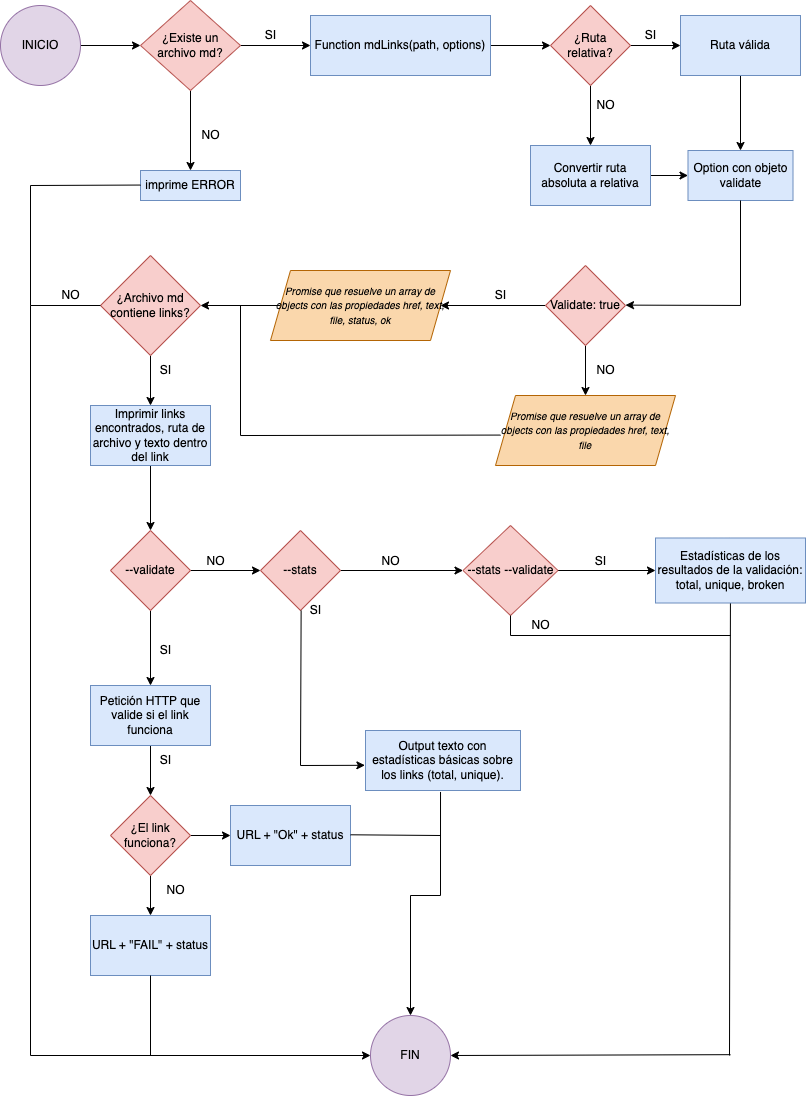

The diagram above was exported from draw.io. Its source (the exported page's mxGraphModel, read from the mxfile embedded in the PNG):
<mxGraphModel dx="1363" dy="2093" grid="1" gridSize="10" guides="1" tooltips="1" connect="1" arrows="1" fold="1" page="1" pageScale="1" pageWidth="827" pageHeight="1169" math="0" shadow="0">
  <root>
    <mxCell id="0" />
    <mxCell id="1" parent="0" />
    <mxCell id="pHkLahGGKAugVqY5p990-104" value="" style="edgeStyle=orthogonalEdgeStyle;rounded=0;orthogonalLoop=1;jettySize=auto;html=1;" edge="1" parent="1" source="pHkLahGGKAugVqY5p990-1" target="pHkLahGGKAugVqY5p990-103">
      <mxGeometry relative="1" as="geometry" />
    </mxCell>
    <mxCell id="pHkLahGGKAugVqY5p990-1" value="INICIO" style="ellipse;whiteSpace=wrap;html=1;aspect=fixed;fillColor=#e1d5e7;strokeColor=#9673a6;" vertex="1" parent="1">
      <mxGeometry x="10" y="-1140" width="80" height="80" as="geometry" />
    </mxCell>
    <mxCell id="pHkLahGGKAugVqY5p990-106" value="" style="edgeStyle=orthogonalEdgeStyle;rounded=0;orthogonalLoop=1;jettySize=auto;html=1;" edge="1" parent="1" source="pHkLahGGKAugVqY5p990-2" target="pHkLahGGKAugVqY5p990-3">
      <mxGeometry relative="1" as="geometry" />
    </mxCell>
    <mxCell id="pHkLahGGKAugVqY5p990-2" value="Function mdLinks(path, options)" style="rounded=0;whiteSpace=wrap;html=1;fillColor=#dae8fc;strokeColor=#6c8ebf;" vertex="1" parent="1">
      <mxGeometry x="320" y="-1130" width="180" height="60" as="geometry" />
    </mxCell>
    <mxCell id="pHkLahGGKAugVqY5p990-107" value="" style="edgeStyle=orthogonalEdgeStyle;rounded=0;orthogonalLoop=1;jettySize=auto;html=1;" edge="1" parent="1" source="pHkLahGGKAugVqY5p990-3" target="pHkLahGGKAugVqY5p990-9">
      <mxGeometry relative="1" as="geometry" />
    </mxCell>
    <mxCell id="pHkLahGGKAugVqY5p990-109" value="" style="edgeStyle=orthogonalEdgeStyle;rounded=0;orthogonalLoop=1;jettySize=auto;html=1;" edge="1" parent="1" source="pHkLahGGKAugVqY5p990-3" target="pHkLahGGKAugVqY5p990-35">
      <mxGeometry relative="1" as="geometry" />
    </mxCell>
    <mxCell id="pHkLahGGKAugVqY5p990-3" value="¿Ruta relativa?" style="rhombus;whiteSpace=wrap;html=1;fillColor=#f8cecc;strokeColor=#b85450;" vertex="1" parent="1">
      <mxGeometry x="560" y="-1140" width="80" height="80" as="geometry" />
    </mxCell>
    <mxCell id="pHkLahGGKAugVqY5p990-108" value="" style="edgeStyle=orthogonalEdgeStyle;rounded=0;orthogonalLoop=1;jettySize=auto;html=1;" edge="1" parent="1" source="pHkLahGGKAugVqY5p990-9" target="pHkLahGGKAugVqY5p990-18">
      <mxGeometry relative="1" as="geometry" />
    </mxCell>
    <mxCell id="pHkLahGGKAugVqY5p990-9" value="Ruta válida" style="whiteSpace=wrap;html=1;fillColor=#dae8fc;strokeColor=#6c8ebf;" vertex="1" parent="1">
      <mxGeometry x="690" y="-1130" width="120" height="60" as="geometry" />
    </mxCell>
    <mxCell id="pHkLahGGKAugVqY5p990-18" value="Option con objeto validate" style="rounded=0;whiteSpace=wrap;html=1;fillColor=#dae8fc;strokeColor=#6c8ebf;" vertex="1" parent="1">
      <mxGeometry x="697.5" y="-995" width="105" height="50" as="geometry" />
    </mxCell>
    <mxCell id="pHkLahGGKAugVqY5p990-102" value="" style="edgeStyle=orthogonalEdgeStyle;rounded=0;orthogonalLoop=1;jettySize=auto;html=1;" edge="1" parent="1" source="pHkLahGGKAugVqY5p990-22" target="pHkLahGGKAugVqY5p990-96">
      <mxGeometry relative="1" as="geometry" />
    </mxCell>
    <mxCell id="pHkLahGGKAugVqY5p990-113" value="" style="edgeStyle=orthogonalEdgeStyle;rounded=0;orthogonalLoop=1;jettySize=auto;html=1;" edge="1" parent="1" source="pHkLahGGKAugVqY5p990-22" target="pHkLahGGKAugVqY5p990-95">
      <mxGeometry relative="1" as="geometry" />
    </mxCell>
    <mxCell id="pHkLahGGKAugVqY5p990-22" value="Validate: true" style="rhombus;whiteSpace=wrap;html=1;fillColor=#f8cecc;strokeColor=#b85450;" vertex="1" parent="1">
      <mxGeometry x="555" y="-880" width="80" height="80" as="geometry" />
    </mxCell>
    <mxCell id="pHkLahGGKAugVqY5p990-32" value="NO" style="text;html=1;align=center;verticalAlign=middle;resizable=0;points=[];autosize=1;strokeColor=none;fillColor=none;" vertex="1" parent="1">
      <mxGeometry x="595" y="-790" width="40" height="30" as="geometry" />
    </mxCell>
    <mxCell id="pHkLahGGKAugVqY5p990-48" value="" style="edgeStyle=orthogonalEdgeStyle;rounded=0;orthogonalLoop=1;jettySize=auto;html=1;" edge="1" parent="1" source="pHkLahGGKAugVqY5p990-34" target="pHkLahGGKAugVqY5p990-47">
      <mxGeometry relative="1" as="geometry" />
    </mxCell>
    <mxCell id="pHkLahGGKAugVqY5p990-34" value="¿Archivo md contiene links?" style="rhombus;whiteSpace=wrap;html=1;fillColor=#f8cecc;strokeColor=#b85450;" vertex="1" parent="1">
      <mxGeometry x="110" y="-890" width="100" height="100" as="geometry" />
    </mxCell>
    <mxCell id="pHkLahGGKAugVqY5p990-110" value="" style="edgeStyle=orthogonalEdgeStyle;rounded=0;orthogonalLoop=1;jettySize=auto;html=1;" edge="1" parent="1" source="pHkLahGGKAugVqY5p990-35" target="pHkLahGGKAugVqY5p990-18">
      <mxGeometry relative="1" as="geometry" />
    </mxCell>
    <mxCell id="pHkLahGGKAugVqY5p990-35" value="Convertir ruta absoluta a relativa" style="rounded=0;whiteSpace=wrap;html=1;fillColor=#dae8fc;strokeColor=#6c8ebf;" vertex="1" parent="1">
      <mxGeometry x="540" y="-1000" width="120" height="60" as="geometry" />
    </mxCell>
    <mxCell id="pHkLahGGKAugVqY5p990-50" value="" style="edgeStyle=orthogonalEdgeStyle;rounded=0;orthogonalLoop=1;jettySize=auto;html=1;" edge="1" parent="1" source="pHkLahGGKAugVqY5p990-47" target="pHkLahGGKAugVqY5p990-49">
      <mxGeometry relative="1" as="geometry" />
    </mxCell>
    <mxCell id="pHkLahGGKAugVqY5p990-47" value="Imprimir links encontrados, ruta de archivo y texto dentro del link" style="rounded=0;whiteSpace=wrap;html=1;fillColor=#dae8fc;strokeColor=#6c8ebf;" vertex="1" parent="1">
      <mxGeometry x="100" y="-740" width="120" height="60" as="geometry" />
    </mxCell>
    <mxCell id="pHkLahGGKAugVqY5p990-55" value="" style="edgeStyle=orthogonalEdgeStyle;rounded=0;orthogonalLoop=1;jettySize=auto;html=1;" edge="1" parent="1" source="pHkLahGGKAugVqY5p990-49" target="pHkLahGGKAugVqY5p990-51">
      <mxGeometry relative="1" as="geometry" />
    </mxCell>
    <mxCell id="pHkLahGGKAugVqY5p990-64" value="" style="edgeStyle=orthogonalEdgeStyle;rounded=0;orthogonalLoop=1;jettySize=auto;html=1;" edge="1" parent="1" source="pHkLahGGKAugVqY5p990-49" target="pHkLahGGKAugVqY5p990-63">
      <mxGeometry relative="1" as="geometry" />
    </mxCell>
    <mxCell id="pHkLahGGKAugVqY5p990-49" value="--validate" style="rhombus;whiteSpace=wrap;html=1;fillColor=#f8cecc;strokeColor=#b85450;" vertex="1" parent="1">
      <mxGeometry x="120" y="-615" width="80" height="80" as="geometry" />
    </mxCell>
    <mxCell id="pHkLahGGKAugVqY5p990-56" value="" style="edgeStyle=orthogonalEdgeStyle;rounded=0;orthogonalLoop=1;jettySize=auto;html=1;" edge="1" parent="1" source="pHkLahGGKAugVqY5p990-51" target="pHkLahGGKAugVqY5p990-52">
      <mxGeometry relative="1" as="geometry" />
    </mxCell>
    <mxCell id="pHkLahGGKAugVqY5p990-51" value="Petición HTTP que valide si el link funciona" style="rounded=0;whiteSpace=wrap;html=1;fillColor=#dae8fc;strokeColor=#6c8ebf;" vertex="1" parent="1">
      <mxGeometry x="100" y="-460" width="120" height="60" as="geometry" />
    </mxCell>
    <mxCell id="pHkLahGGKAugVqY5p990-57" value="" style="edgeStyle=orthogonalEdgeStyle;rounded=0;orthogonalLoop=1;jettySize=auto;html=1;entryX=0;entryY=0.5;entryDx=0;entryDy=0;" edge="1" parent="1" source="pHkLahGGKAugVqY5p990-52" target="pHkLahGGKAugVqY5p990-53">
      <mxGeometry relative="1" as="geometry">
        <mxPoint x="239.9999999999999" y="-390" as="targetPoint" />
      </mxGeometry>
    </mxCell>
    <mxCell id="pHkLahGGKAugVqY5p990-58" value="" style="edgeStyle=orthogonalEdgeStyle;rounded=0;orthogonalLoop=1;jettySize=auto;html=1;" edge="1" parent="1" source="pHkLahGGKAugVqY5p990-52" target="pHkLahGGKAugVqY5p990-54">
      <mxGeometry relative="1" as="geometry" />
    </mxCell>
    <mxCell id="pHkLahGGKAugVqY5p990-52" value="¿El link funciona?" style="rhombus;whiteSpace=wrap;html=1;fillColor=#f8cecc;strokeColor=#b85450;" vertex="1" parent="1">
      <mxGeometry x="120" y="-350" width="80" height="80" as="geometry" />
    </mxCell>
    <mxCell id="pHkLahGGKAugVqY5p990-53" value="URL + &quot;Ok&quot; + status" style="rounded=0;whiteSpace=wrap;html=1;fillColor=#dae8fc;strokeColor=#6c8ebf;" vertex="1" parent="1">
      <mxGeometry x="240" y="-340" width="120" height="60" as="geometry" />
    </mxCell>
    <mxCell id="pHkLahGGKAugVqY5p990-54" value="URL + &quot;FAIL&quot; + status" style="rounded=0;whiteSpace=wrap;html=1;fillColor=#dae8fc;strokeColor=#6c8ebf;" vertex="1" parent="1">
      <mxGeometry x="100" y="-230" width="120" height="60" as="geometry" />
    </mxCell>
    <mxCell id="pHkLahGGKAugVqY5p990-59" value="SI" style="text;html=1;align=center;verticalAlign=middle;resizable=0;points=[];autosize=1;strokeColor=none;fillColor=none;" vertex="1" parent="1">
      <mxGeometry x="160" y="-790" width="30" height="30" as="geometry" />
    </mxCell>
    <mxCell id="pHkLahGGKAugVqY5p990-60" value="SI" style="text;html=1;align=center;verticalAlign=middle;resizable=0;points=[];autosize=1;strokeColor=none;fillColor=none;" vertex="1" parent="1">
      <mxGeometry x="160" y="-510" width="30" height="30" as="geometry" />
    </mxCell>
    <mxCell id="pHkLahGGKAugVqY5p990-61" value="SI" style="text;html=1;align=center;verticalAlign=middle;resizable=0;points=[];autosize=1;strokeColor=none;fillColor=none;" vertex="1" parent="1">
      <mxGeometry x="160" y="-400" width="30" height="30" as="geometry" />
    </mxCell>
    <mxCell id="pHkLahGGKAugVqY5p990-62" value="NO" style="text;html=1;align=center;verticalAlign=middle;resizable=0;points=[];autosize=1;strokeColor=none;fillColor=none;" vertex="1" parent="1">
      <mxGeometry x="165" y="-270" width="40" height="30" as="geometry" />
    </mxCell>
    <mxCell id="pHkLahGGKAugVqY5p990-71" value="" style="edgeStyle=orthogonalEdgeStyle;rounded=0;orthogonalLoop=1;jettySize=auto;html=1;" edge="1" parent="1" source="pHkLahGGKAugVqY5p990-63" target="pHkLahGGKAugVqY5p990-70">
      <mxGeometry relative="1" as="geometry" />
    </mxCell>
    <mxCell id="pHkLahGGKAugVqY5p990-63" value="--stats" style="rhombus;whiteSpace=wrap;html=1;fillColor=#f8cecc;strokeColor=#b85450;" vertex="1" parent="1">
      <mxGeometry x="270" y="-615" width="80" height="80" as="geometry" />
    </mxCell>
    <mxCell id="pHkLahGGKAugVqY5p990-65" value="NO" style="text;html=1;align=center;verticalAlign=middle;resizable=0;points=[];autosize=1;strokeColor=none;fillColor=none;" vertex="1" parent="1">
      <mxGeometry x="205" y="-599" width="40" height="30" as="geometry" />
    </mxCell>
    <mxCell id="pHkLahGGKAugVqY5p990-66" value="" style="endArrow=none;html=1;rounded=0;exitX=0.021;exitY=0.497;exitDx=0;exitDy=0;exitPerimeter=0;" edge="1" parent="1" source="pHkLahGGKAugVqY5p990-69">
      <mxGeometry width="50" height="50" relative="1" as="geometry">
        <mxPoint x="310" y="-580" as="sourcePoint" />
        <mxPoint x="310" y="-380" as="targetPoint" />
      </mxGeometry>
    </mxCell>
    <mxCell id="pHkLahGGKAugVqY5p990-67" value="" style="endArrow=classic;html=1;rounded=0;entryX=-0.004;entryY=0.58;entryDx=0;entryDy=0;entryPerimeter=0;" edge="1" parent="1" target="pHkLahGGKAugVqY5p990-68">
      <mxGeometry width="50" height="50" relative="1" as="geometry">
        <mxPoint x="310" y="-380.00000000000006" as="sourcePoint" />
        <mxPoint x="370" y="-380" as="targetPoint" />
      </mxGeometry>
    </mxCell>
    <mxCell id="pHkLahGGKAugVqY5p990-68" value="Output texto con estadísticas básicas sobre los links (total, unique)." style="rounded=0;whiteSpace=wrap;html=1;fillColor=#dae8fc;strokeColor=#6c8ebf;" vertex="1" parent="1">
      <mxGeometry x="375" y="-415" width="155" height="60" as="geometry" />
    </mxCell>
    <mxCell id="pHkLahGGKAugVqY5p990-69" value="SI" style="text;html=1;align=center;verticalAlign=middle;resizable=0;points=[];autosize=1;strokeColor=none;fillColor=none;" vertex="1" parent="1">
      <mxGeometry x="310" y="-550" width="30" height="30" as="geometry" />
    </mxCell>
    <mxCell id="pHkLahGGKAugVqY5p990-73" value="" style="edgeStyle=orthogonalEdgeStyle;rounded=0;orthogonalLoop=1;jettySize=auto;html=1;" edge="1" parent="1" source="pHkLahGGKAugVqY5p990-70" target="pHkLahGGKAugVqY5p990-72">
      <mxGeometry relative="1" as="geometry" />
    </mxCell>
    <mxCell id="pHkLahGGKAugVqY5p990-70" value="--stats --validate" style="rhombus;whiteSpace=wrap;html=1;fillColor=#f8cecc;strokeColor=#b85450;" vertex="1" parent="1">
      <mxGeometry x="472.5" y="-620" width="95" height="90" as="geometry" />
    </mxCell>
    <mxCell id="pHkLahGGKAugVqY5p990-75" value="" style="endArrow=none;html=1;rounded=0;" edge="1" parent="1">
      <mxGeometry width="50" height="50" relative="1" as="geometry">
        <mxPoint x="520" y="-510" as="sourcePoint" />
        <mxPoint x="740" y="-510" as="targetPoint" />
      </mxGeometry>
    </mxCell>
    <mxCell id="pHkLahGGKAugVqY5p990-77" value="FIN" style="ellipse;whiteSpace=wrap;html=1;aspect=fixed;fillColor=#e1d5e7;strokeColor=#9673a6;" vertex="1" parent="1">
      <mxGeometry x="380" y="-130" width="80" height="80" as="geometry" />
    </mxCell>
    <mxCell id="pHkLahGGKAugVqY5p990-78" value="" style="endArrow=none;html=1;rounded=0;startArrow=none;" edge="1" parent="1" source="pHkLahGGKAugVqY5p990-72">
      <mxGeometry width="50" height="50" relative="1" as="geometry">
        <mxPoint x="739.17" y="-590" as="sourcePoint" />
        <mxPoint x="739" y="-90" as="targetPoint" />
      </mxGeometry>
    </mxCell>
    <mxCell id="pHkLahGGKAugVqY5p990-79" value="" style="endArrow=classic;html=1;rounded=0;entryX=1;entryY=0.5;entryDx=0;entryDy=0;" edge="1" parent="1" target="pHkLahGGKAugVqY5p990-77">
      <mxGeometry width="50" height="50" relative="1" as="geometry">
        <mxPoint x="740" y="-90.83000000000001" as="sourcePoint" />
        <mxPoint x="590" y="-90.83000000000001" as="targetPoint" />
      </mxGeometry>
    </mxCell>
    <mxCell id="pHkLahGGKAugVqY5p990-83" value="" style="endArrow=classic;html=1;rounded=0;entryX=0.5;entryY=0;entryDx=0;entryDy=0;" edge="1" parent="1" target="pHkLahGGKAugVqY5p990-77">
      <mxGeometry width="50" height="50" relative="1" as="geometry">
        <mxPoint x="420" y="-250" as="sourcePoint" />
        <mxPoint x="433.17" y="-160" as="targetPoint" />
      </mxGeometry>
    </mxCell>
    <mxCell id="pHkLahGGKAugVqY5p990-85" value="" style="endArrow=none;html=1;rounded=0;" edge="1" parent="1">
      <mxGeometry width="50" height="50" relative="1" as="geometry">
        <mxPoint x="420" y="-250" as="sourcePoint" />
        <mxPoint x="450" y="-250" as="targetPoint" />
      </mxGeometry>
    </mxCell>
    <mxCell id="pHkLahGGKAugVqY5p990-86" value="" style="endArrow=none;html=1;rounded=0;" edge="1" parent="1">
      <mxGeometry width="50" height="50" relative="1" as="geometry">
        <mxPoint x="360" y="-310.71" as="sourcePoint" />
        <mxPoint x="450" y="-310" as="targetPoint" />
      </mxGeometry>
    </mxCell>
    <mxCell id="pHkLahGGKAugVqY5p990-87" value="" style="endArrow=none;html=1;rounded=0;exitX=0.5;exitY=1;exitDx=0;exitDy=0;" edge="1" parent="1" source="pHkLahGGKAugVqY5p990-54">
      <mxGeometry width="50" height="50" relative="1" as="geometry">
        <mxPoint x="160" y="-160" as="sourcePoint" />
        <mxPoint x="160" y="-90" as="targetPoint" />
      </mxGeometry>
    </mxCell>
    <mxCell id="pHkLahGGKAugVqY5p990-88" value="" style="endArrow=classic;html=1;rounded=0;entryX=0;entryY=0.5;entryDx=0;entryDy=0;" edge="1" parent="1" target="pHkLahGGKAugVqY5p990-77">
      <mxGeometry width="50" height="50" relative="1" as="geometry">
        <mxPoint x="40" y="-90" as="sourcePoint" />
        <mxPoint x="230" y="-90.5" as="targetPoint" />
      </mxGeometry>
    </mxCell>
    <mxCell id="pHkLahGGKAugVqY5p990-90" value="" style="endArrow=none;html=1;rounded=0;entryX=0;entryY=0.5;entryDx=0;entryDy=0;" edge="1" parent="1" target="pHkLahGGKAugVqY5p990-34">
      <mxGeometry width="50" height="50" relative="1" as="geometry">
        <mxPoint x="40" y="-840" as="sourcePoint" />
        <mxPoint x="90" y="-895" as="targetPoint" />
      </mxGeometry>
    </mxCell>
    <mxCell id="pHkLahGGKAugVqY5p990-91" value="" style="endArrow=none;html=1;rounded=0;" edge="1" parent="1">
      <mxGeometry width="50" height="50" relative="1" as="geometry">
        <mxPoint x="40" y="-90" as="sourcePoint" />
        <mxPoint x="40" y="-840" as="targetPoint" />
      </mxGeometry>
    </mxCell>
    <mxCell id="pHkLahGGKAugVqY5p990-92" value="NO" style="text;html=1;align=center;verticalAlign=middle;resizable=0;points=[];autosize=1;strokeColor=none;fillColor=none;" vertex="1" parent="1">
      <mxGeometry x="380" y="-599" width="40" height="30" as="geometry" />
    </mxCell>
    <mxCell id="pHkLahGGKAugVqY5p990-93" value="SI" style="text;html=1;align=center;verticalAlign=middle;resizable=0;points=[];autosize=1;strokeColor=none;fillColor=none;" vertex="1" parent="1">
      <mxGeometry x="595" y="-599" width="30" height="30" as="geometry" />
    </mxCell>
    <mxCell id="pHkLahGGKAugVqY5p990-95" value="&lt;i&gt;&lt;font style=&quot;font-size: 10px;&quot;&gt;Promise que resuelve un array de objects con las propiedades href, text, file&lt;/font&gt;&lt;/i&gt;" style="shape=parallelogram;perimeter=parallelogramPerimeter;whiteSpace=wrap;html=1;fixedSize=1;fillColor=#fad7ac;strokeColor=#b46504;" vertex="1" parent="1">
      <mxGeometry x="505" y="-750" width="180" height="70" as="geometry" />
    </mxCell>
    <mxCell id="pHkLahGGKAugVqY5p990-101" value="" style="edgeStyle=orthogonalEdgeStyle;rounded=0;orthogonalLoop=1;jettySize=auto;html=1;" edge="1" parent="1" source="pHkLahGGKAugVqY5p990-96" target="pHkLahGGKAugVqY5p990-34">
      <mxGeometry relative="1" as="geometry" />
    </mxCell>
    <mxCell id="pHkLahGGKAugVqY5p990-96" value="&lt;div style=&quot;&quot;&gt;&lt;span style=&quot;background-color: initial;&quot;&gt;&lt;i style=&quot;&quot;&gt;&lt;font style=&quot;font-size: 10px;&quot;&gt;Promise que resuelve un array de objects con las propiedades href, text, file, status, ok&lt;/font&gt;&lt;/i&gt;&lt;/span&gt;&lt;/div&gt;" style="shape=parallelogram;perimeter=parallelogramPerimeter;whiteSpace=wrap;html=1;fixedSize=1;align=center;fillColor=#fad7ac;strokeColor=#b46504;" vertex="1" parent="1">
      <mxGeometry x="280" y="-875" width="180" height="70" as="geometry" />
    </mxCell>
    <mxCell id="pHkLahGGKAugVqY5p990-97" value="" style="endArrow=none;html=1;rounded=0;exitX=0.484;exitY=1.024;exitDx=0;exitDy=0;exitPerimeter=0;" edge="1" parent="1" source="pHkLahGGKAugVqY5p990-68">
      <mxGeometry width="50" height="50" relative="1" as="geometry">
        <mxPoint x="450" y="-320" as="sourcePoint" />
        <mxPoint x="450" y="-250" as="targetPoint" />
      </mxGeometry>
    </mxCell>
    <mxCell id="pHkLahGGKAugVqY5p990-98" value="" style="endArrow=none;html=1;rounded=0;" edge="1" parent="1">
      <mxGeometry width="50" height="50" relative="1" as="geometry">
        <mxPoint x="520" y="-510" as="sourcePoint" />
        <mxPoint x="520" y="-530" as="targetPoint" />
      </mxGeometry>
    </mxCell>
    <mxCell id="pHkLahGGKAugVqY5p990-99" value="" style="endArrow=none;html=1;rounded=0;" edge="1" parent="1" target="pHkLahGGKAugVqY5p990-72">
      <mxGeometry width="50" height="50" relative="1" as="geometry">
        <mxPoint x="739.17" y="-590" as="sourcePoint" />
        <mxPoint x="739" y="-90" as="targetPoint" />
      </mxGeometry>
    </mxCell>
    <mxCell id="pHkLahGGKAugVqY5p990-72" value="Estadísticas de los resultados de la validación: total, unique, broken" style="rounded=0;whiteSpace=wrap;html=1;fillColor=#dae8fc;strokeColor=#6c8ebf;" vertex="1" parent="1">
      <mxGeometry x="665" y="-607.5" width="150" height="65" as="geometry" />
    </mxCell>
    <mxCell id="pHkLahGGKAugVqY5p990-105" value="" style="edgeStyle=orthogonalEdgeStyle;rounded=0;orthogonalLoop=1;jettySize=auto;html=1;" edge="1" parent="1" source="pHkLahGGKAugVqY5p990-103" target="pHkLahGGKAugVqY5p990-2">
      <mxGeometry relative="1" as="geometry" />
    </mxCell>
    <mxCell id="pHkLahGGKAugVqY5p990-118" value="" style="edgeStyle=orthogonalEdgeStyle;rounded=0;orthogonalLoop=1;jettySize=auto;html=1;" edge="1" parent="1" source="pHkLahGGKAugVqY5p990-103" target="pHkLahGGKAugVqY5p990-117">
      <mxGeometry relative="1" as="geometry" />
    </mxCell>
    <mxCell id="pHkLahGGKAugVqY5p990-103" value="¿Existe un archivo md?" style="rhombus;whiteSpace=wrap;html=1;fillColor=#f8cecc;strokeColor=#b85450;" vertex="1" parent="1">
      <mxGeometry x="150" y="-1145" width="100" height="90" as="geometry" />
    </mxCell>
    <mxCell id="pHkLahGGKAugVqY5p990-111" value="" style="endArrow=none;html=1;rounded=0;entryX=0.5;entryY=1;entryDx=0;entryDy=0;" edge="1" parent="1" target="pHkLahGGKAugVqY5p990-18">
      <mxGeometry width="50" height="50" relative="1" as="geometry">
        <mxPoint x="750" y="-840" as="sourcePoint" />
        <mxPoint x="650" y="-890" as="targetPoint" />
      </mxGeometry>
    </mxCell>
    <mxCell id="pHkLahGGKAugVqY5p990-112" value="" style="endArrow=classic;html=1;rounded=0;" edge="1" parent="1">
      <mxGeometry width="50" height="50" relative="1" as="geometry">
        <mxPoint x="750" y="-840.05" as="sourcePoint" />
        <mxPoint x="635" y="-840.38" as="targetPoint" />
      </mxGeometry>
    </mxCell>
    <mxCell id="pHkLahGGKAugVqY5p990-115" value="" style="endArrow=none;html=1;rounded=0;" edge="1" parent="1">
      <mxGeometry width="50" height="50" relative="1" as="geometry">
        <mxPoint x="250" y="-709.98" as="sourcePoint" />
        <mxPoint x="510" y="-710.4300000000001" as="targetPoint" />
      </mxGeometry>
    </mxCell>
    <mxCell id="pHkLahGGKAugVqY5p990-116" value="" style="endArrow=none;html=1;rounded=0;" edge="1" parent="1">
      <mxGeometry width="50" height="50" relative="1" as="geometry">
        <mxPoint x="250" y="-710" as="sourcePoint" />
        <mxPoint x="250" y="-840" as="targetPoint" />
      </mxGeometry>
    </mxCell>
    <mxCell id="pHkLahGGKAugVqY5p990-117" value="imprime ERROR" style="whiteSpace=wrap;html=1;fillColor=#dae8fc;strokeColor=#6c8ebf;" vertex="1" parent="1">
      <mxGeometry x="150" y="-975" width="100" height="30" as="geometry" />
    </mxCell>
    <mxCell id="pHkLahGGKAugVqY5p990-119" value="" style="endArrow=none;html=1;rounded=0;" edge="1" parent="1">
      <mxGeometry width="50" height="50" relative="1" as="geometry">
        <mxPoint x="150" y="-960.45" as="sourcePoint" />
        <mxPoint x="40" y="-960" as="targetPoint" />
      </mxGeometry>
    </mxCell>
    <mxCell id="pHkLahGGKAugVqY5p990-120" value="" style="endArrow=none;html=1;rounded=0;" edge="1" parent="1">
      <mxGeometry width="50" height="50" relative="1" as="geometry">
        <mxPoint x="40" y="-960" as="sourcePoint" />
        <mxPoint x="40" y="-840" as="targetPoint" />
      </mxGeometry>
    </mxCell>
    <mxCell id="pHkLahGGKAugVqY5p990-121" value="NO" style="text;html=1;align=center;verticalAlign=middle;resizable=0;points=[];autosize=1;strokeColor=none;fillColor=none;" vertex="1" parent="1">
      <mxGeometry x="200" y="-1025" width="40" height="30" as="geometry" />
    </mxCell>
    <mxCell id="pHkLahGGKAugVqY5p990-122" value="SI" style="text;html=1;align=center;verticalAlign=middle;resizable=0;points=[];autosize=1;strokeColor=none;fillColor=none;" vertex="1" parent="1">
      <mxGeometry x="265" y="-1125" width="30" height="30" as="geometry" />
    </mxCell>
    <mxCell id="pHkLahGGKAugVqY5p990-123" value="SI" style="text;html=1;align=center;verticalAlign=middle;resizable=0;points=[];autosize=1;strokeColor=none;fillColor=none;" vertex="1" parent="1">
      <mxGeometry x="645" y="-1125" width="30" height="30" as="geometry" />
    </mxCell>
    <mxCell id="pHkLahGGKAugVqY5p990-124" value="NO" style="text;html=1;align=center;verticalAlign=middle;resizable=0;points=[];autosize=1;strokeColor=none;fillColor=none;" vertex="1" parent="1">
      <mxGeometry x="595" y="-1055" width="40" height="30" as="geometry" />
    </mxCell>
    <mxCell id="pHkLahGGKAugVqY5p990-125" value="SI" style="text;html=1;align=center;verticalAlign=middle;resizable=0;points=[];autosize=1;strokeColor=none;fillColor=none;" vertex="1" parent="1">
      <mxGeometry x="495" y="-865" width="30" height="30" as="geometry" />
    </mxCell>
    <mxCell id="pHkLahGGKAugVqY5p990-126" value="NO" style="text;html=1;align=center;verticalAlign=middle;resizable=0;points=[];autosize=1;strokeColor=none;fillColor=none;" vertex="1" parent="1">
      <mxGeometry x="60" y="-865" width="40" height="30" as="geometry" />
    </mxCell>
    <mxCell id="pHkLahGGKAugVqY5p990-127" value="NO" style="text;html=1;align=center;verticalAlign=middle;resizable=0;points=[];autosize=1;strokeColor=none;fillColor=none;" vertex="1" parent="1">
      <mxGeometry x="530" y="-535" width="40" height="30" as="geometry" />
    </mxCell>
  </root>
</mxGraphModel>